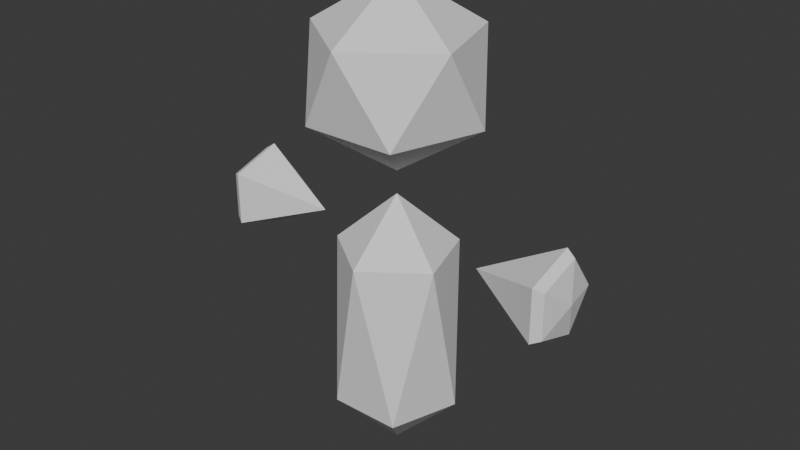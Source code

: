 # Source: Player.blend  (saved by Blender 4.0.36; exported with 4.5.12 LTS)
import bpy
from mathutils import Matrix  # noqa: F401  (used for matrix-valued properties, if any)

bpy.ops.wm.read_factory_settings(use_empty=True)
scene = bpy.context.scene
scene.name = 'Scene'

# ---- collections
col_collection = bpy.data.collections.new('Collection'); scene.collection.children.link(col_collection)

# ---- world
world_world = bpy.data.worlds.new('World'); scene.world = world_world
world_world.use_nodes = True; world_world.node_tree.nodes.clear()
_N = world_world.node_tree.nodes; _L = world_world.node_tree.links
n0 = _N.new('ShaderNodeOutputWorld'); n0.name = 'World Output'; n0.location = (300, 300)
n1 = _N.new('ShaderNodeBackground'); n1.name = 'Background'; n1.location = (10, 300)
n1.inputs[0].default_value = (0.05088, 0.05088, 0.05088, 1.0)
_L.new(n1.outputs[0], n0.inputs[0])
n0.is_active_output = True
world_world.color = (0.05088, 0.05088, 0.05088)
world_world.use_sun_shadow = False
world_world.sun_shadow_jitter_overblur = 0.0

# ---- meshes
me_mesh_golemplayer = bpy.data.meshes.new('Mesh_GolemPlayer')
me_mesh_golemplayer.from_pydata([(0.4, 0.0856, 0.65), (0.4, 0.02645, 0.7314), (0.4, -0.06925, 0.7003), (0.4, -0.06925, 0.5997), (0.4, 0.02645, 0.5686), (0.2, 1.073e-08, 0.65), (0.38, 0.1, 0.65), (0.38, 0.0309, 0.7451), (0.38, -0.0809, 0.7088), (0.38, -0.0809, 0.5912), (0.38, 0.0309, 0.5549), (-0.4, 0.0856, 0.65), (-0.4, 0.02645, 0.7314), (-0.4, -0.06925, 0.7003), (-0.4, -0.06925, 0.5997), (-0.4, 0.02645, 0.5686), (-0.2, -1.947e-08, 0.65), (-0.38, 0.1, 0.65), (-0.38, 0.0309, 0.7451), (-0.38, -0.0809, 0.7088), (-0.38, -0.0809, 0.5912), (-0.38, 0.0309, 0.5549), (-4.694e-22, 6.217e-15, 0.8), (-0.1051, -0.1447, 0.9106), (-0.1701, 0.05528, 0.9106), (-1.351e-08, 0.1789, 0.9106), (0.1701, 0.05528, 0.9106), (0.1051, -0.1447, 0.9106), (-0.1701, -0.05528, 1.089), (-0.1051, 0.1447, 1.089), (0.1051, 0.1447, 1.089), (0.1701, -0.05528, 1.089), (1.351e-08, -0.1789, 1.089), (-5.364e-22, 7.105e-15, 1.2), (-3.353e-22, 4.441e-15, 0.15), (-0.07886, -0.1085, 0.2711), (-0.1276, 0.04146, 0.2711), (-1.013e-08, 0.1342, 0.2711), (0.1276, 0.04146, 0.2711), (0.07886, -0.1085, 0.2711), (-0.1276, -0.04146, 0.6289), (-0.07886, 0.1085, 0.6289), (0.07886, 0.1085, 0.6289), (0.1276, -0.04146, 0.6289), (1.013e-08, -0.1342, 0.6289), (-4.694e-22, 6.217e-15, 0.75), (0.416, 4.522e-08, 0.65), (-0.416, -2.023e-08, 0.65), (-7.451e-09, 0.1883, 1.071), (0.06433, 0.1883, 1.024), (0.03976, 0.1883, 0.9486), (-0.03976, 0.1883, 0.9486), (-0.06433, 0.1883, 1.024), (-7.451e-09, 0.01833, 1.003), (-7.451e-09, 0.1783, 1.083), (0.07608, 0.1783, 1.028), (0.04702, 0.1783, 0.9386), (-0.04702, 0.1783, 0.9386), (-0.07608, 0.1783, 1.028), (-3.514e-09, 0.1983, 1.003)], [], [(6, 5, 7), (7, 5, 8), (8, 5, 9), (11, 15, 47), (9, 5, 10), (10, 5, 6), (1, 0, 6, 7), (2, 1, 7, 8), (3, 2, 8, 9), (4, 3, 9, 10), (0, 4, 10, 6), (17, 18, 16), (18, 19, 16), (19, 20, 16), (20, 21, 16), (21, 17, 16), (12, 18, 17, 11), (13, 19, 18, 12), (14, 20, 19, 13), (15, 21, 20, 14), (11, 17, 21, 15), (22, 23, 24), (23, 22, 27), (22, 24, 25), (22, 25, 26), (22, 26, 27), (23, 27, 32), (24, 23, 28), (25, 24, 29), (26, 25, 30), (27, 26, 31), (23, 32, 28), (24, 28, 29), (25, 29, 30), (26, 30, 31), (27, 31, 32), (28, 32, 33), (29, 28, 33), (30, 29, 33), (31, 30, 33), (32, 31, 33), (34, 35, 36), (35, 34, 39), (34, 36, 37), (34, 37, 38), (34, 38, 39), (35, 39, 44), (42, 43, 38, 37), (43, 44, 39, 38), (35, 44, 40, 36), (37, 41, 42), (40, 44, 45), (41, 40, 45), (42, 41, 45), (43, 42, 45), (44, 43, 45), (36, 40, 41, 37), (0, 1, 46), (1, 2, 46), (2, 3, 46), (3, 4, 46), (4, 0, 46), (15, 14, 47), (14, 13, 47), (13, 12, 47), (12, 11, 47), (54, 53, 55), (55, 53, 56), (56, 53, 57), (57, 53, 58), (58, 53, 54), (49, 48, 54, 55), (50, 49, 55, 56), (51, 50, 56, 57), (52, 51, 57, 58), (48, 52, 58, 54), (48, 49, 59), (49, 50, 59), (50, 51, 59), (51, 52, 59), (52, 48, 59)])
_uv = me_mesh_golemplayer.uv_layers.new(name='UVMap')
_uv.uv.foreach_set('vector', [0.0, 0.0, 1.0, 0.0, 1.0, 1.0, 0.0, 0.0, 1.0, 0.0, 1.0, 1.0, 0.0, 0.0, 1.0, 0.0, 1.0, 1.0, 0.0, 0.0, 1.0, 0.0, 1.0, 1.0, 0.0, 0.0, 1.0, 0.0, 1.0, 1.0, 0.0, 0.0, 1.0, 0.0, 1.0, 1.0, 0.0, 0.0, 1.0, 0.0, 1.0, 1.0, 0.0, 1.0, 0.0, 0.0, 1.0, 0.0, 1.0, 1.0, 0.0, 1.0, 0.0, 0.0, 1.0, 0.0, 1.0, 1.0, 0.0, 1.0, 0.0, 0.0, 1.0, 0.0, 1.0, 1.0, 0.0, 1.0, 0.0, 0.0, 1.0, 0.0, 1.0, 1.0, 0.0, 1.0, 0.0, 0.0, 1.0, 0.0, 1.0, 1.0, 0.0, 0.0, 1.0, 0.0, 1.0, 1.0, 0.0, 0.0, 1.0, 0.0, 1.0, 1.0, 0.0, 0.0, 1.0, 0.0, 1.0, 1.0, 0.0, 0.0, 1.0, 0.0, 1.0, 1.0, 0.0, 0.0, 1.0, 0.0, 1.0, 1.0, 0.0, 1.0, 0.0, 0.0, 1.0, 0.0, 1.0, 1.0, 0.0, 1.0, 0.0, 0.0, 1.0, 0.0, 1.0, 1.0, 0.0, 1.0, 0.0, 0.0, 1.0, 0.0, 1.0, 1.0, 0.0, 1.0, 0.0, 0.0, 1.0, 0.0, 1.0, 1.0, 0.0, 1.0, 0.0, 0.0, 1.0, 0.0, 1.0, 1.0, 0.0, 0.0, 1.0, 0.0, 1.0, 1.0, 0.0, 0.0, 1.0, 0.0, 1.0, 1.0, 0.0, 0.0, 1.0, 0.0, 1.0, 1.0, 0.0, 0.0, 1.0, 0.0, 1.0, 1.0, 0.0, 0.0, 1.0, 0.0, 1.0, 1.0, 0.0, 0.0, 1.0, 0.0, 1.0, 1.0, 0.0, 0.0, 1.0, 0.0, 1.0, 1.0, 0.0, 0.0, 1.0, 0.0, 1.0, 1.0, 0.0, 0.0, 1.0, 0.0, 1.0, 1.0, 0.0, 0.0, 1.0, 0.0, 1.0, 1.0, 0.0, 0.0, 1.0, 0.0, 1.0, 1.0, 0.0, 0.0, 1.0, 0.0, 1.0, 1.0, 0.0, 0.0, 1.0, 0.0, 1.0, 1.0, 0.0, 0.0, 1.0, 0.0, 1.0, 1.0, 0.0, 0.0, 1.0, 0.0, 1.0, 1.0, 0.0, 0.0, 1.0, 0.0, 1.0, 1.0, 0.0, 0.0, 1.0, 0.0, 1.0, 1.0, 0.0, 0.0, 1.0, 0.0, 1.0, 1.0, 0.0, 0.0, 1.0, 0.0, 1.0, 1.0, 0.0, 0.0, 1.0, 0.0, 1.0, 1.0, 0.0, 0.0, 1.0, 0.0, 1.0, 1.0, 0.0, 0.0, 1.0, 0.0, 1.0, 1.0, 0.0, 0.0, 1.0, 0.0, 1.0, 1.0, 0.0, 0.0, 1.0, 0.0, 1.0, 1.0, 0.0, 0.0, 1.0, 0.0, 1.0, 1.0, 0.0, 0.0, 1.0, 0.0, 1.0, 1.0, 0.0, 1.0, 0.0, 0.0, 1.0, 0.0, 1.0, 1.0, 0.0, 1.0, 0.0, 0.0, 1.0, 0.0, 1.0, 1.0, 0.0, 1.0, 0.0, 0.0, 1.0, 0.0, 1.0, 1.0, 0.0, 0.0, 1.0, 0.0, 1.0, 1.0, 0.0, 0.0, 1.0, 0.0, 1.0, 1.0, 0.0, 0.0, 1.0, 0.0, 1.0, 1.0, 0.0, 0.0, 1.0, 0.0, 1.0, 1.0, 0.0, 0.0, 1.0, 0.0, 1.0, 1.0, 0.0, 0.0, 1.0, 0.0, 1.0, 1.0, 0.0, 1.0, 0.0, 0.0, 1.0, 0.0, 1.0, 1.0, 0.0, 0.0, 1.0, 0.0, 1.0, 1.0, 0.0, 0.0, 1.0, 0.0, 1.0, 1.0, 0.0, 0.0, 1.0, 0.0, 1.0, 1.0, 0.0, 0.0, 1.0, 0.0, 1.0, 1.0, 0.0, 0.0, 1.0, 0.0, 1.0, 1.0, 0.0, 0.0, 1.0, 0.0, 1.0, 1.0, 0.0, 0.0, 1.0, 0.0, 1.0, 1.0, 0.0, 0.0, 1.0, 0.0, 1.0, 1.0, 0.0, 0.0, 1.0, 0.0, 1.0, 1.0, 0.0, 0.0, 1.0, 0.0, 1.0, 1.0, 0.0, 0.0, 1.0, 0.0, 1.0, 1.0, 0.0, 0.0, 1.0, 0.0, 1.0, 1.0, 0.0, 0.0, 1.0, 0.0, 1.0, 1.0, 0.0, 0.0, 1.0, 0.0, 1.0, 1.0, 0.0, 1.0, 0.0, 0.0, 1.0, 0.0, 1.0, 1.0, 0.0, 1.0, 0.0, 0.0, 1.0, 0.0, 1.0, 1.0, 0.0, 1.0, 0.0, 0.0, 1.0, 0.0, 1.0, 1.0, 0.0, 1.0, 0.0, 0.0, 1.0, 0.0, 1.0, 1.0, 0.0, 1.0, 0.0, 0.0, 1.0, 0.0, 1.0, 1.0, 0.0, 0.0, 1.0, 0.0, 1.0, 1.0, 0.0, 0.0, 1.0, 0.0, 1.0, 1.0, 0.0, 0.0, 1.0, 0.0, 1.0, 1.0, 0.0, 0.0, 1.0, 0.0, 1.0, 1.0])
me_mesh_golemplayer.update()
arm_armature = bpy.data.armatures.new('Armature')  # bones are not reproduced

# ---- objects
ob_golemplayer = bpy.data.objects.new('GolemPlayer', me_mesh_golemplayer)
ob_armature = bpy.data.objects.new('Armature', arm_armature)

# ---- transforms, parenting, visibility, modifiers, constraints
ob_golemplayer.parent = ob_armature
ob_golemplayer.location = (0.0, 0.0, 0.0)
_vg = ob_golemplayer.vertex_groups.new(name='body')
for _i, _w in zip([34, 35, 36, 37, 38, 39, 40, 41, 42, 43, 44, 45], [0.9859, 0.98, 0.9989, 0.9947, 0.9872, 1.0, 0.9869, 0.996, 0.9883, 0.9933, 0.995, 0.9996]): _vg.add([_i], _w, 'REPLACE')
_vg = ob_golemplayer.vertex_groups.new(name='arm.r')
for _i, _w in zip([0, 1, 2, 3, 4, 5, 6, 7, 8, 9, 10, 34, 35, 36, 38, 40, 41, 42, 43, 44, 46], [1.0, 1.0, 1.0, 1.0, 1.0, 1.0, 1.0, 1.0, 1.0, 1.0, 1.0, 0.0, 0.0, 0.0, 0.002347, 0.0, 0.002667, 1.478e-05, 0.009386, 0.001845, 1.0]): _vg.add([_i], _w, 'REPLACE')
_vg = ob_golemplayer.vertex_groups.new(name='head')
for _i, _w in zip([22, 23, 24, 25, 26, 27, 28, 29, 30, 31, 32, 33, 41, 42, 44, 45, 48, 49, 50, 51, 52, 53, 54, 55, 56, 57, 58, 59], [1.0, 1.0, 1.0, 1.0, 1.0, 1.0, 1.0, 1.0, 1.0, 1.0, 1.0, 1.0, 0.0002459, 2.545e-07, 9.878e-06, 3.882e-05, 1.0, 1.0, 1.0, 0.9998, 1.0, 0.9995, 0.9893, 0.9999, 0.9992, 0.9993, 0.9982, 1.0]): _vg.add([_i], _w, 'REPLACE')
_vg = ob_golemplayer.vertex_groups.new(name='arm.l')
for _i, _w in zip([11, 12, 13, 14, 15, 16, 17, 18, 19, 20, 21, 34, 36, 37, 39, 40, 41, 42, 44, 47], [1.0, 1.0, 1.0, 1.0, 1.0, 1.0, 1.0, 1.0, 1.0, 1.0, 1.0, 0.0, 0.002579, 0.0, 0.0, 0.0004705, 0.0, 0.01171, 5.118e-05, 1.0]): _vg.add([_i], _w, 'REPLACE')
_m = ob_golemplayer.modifiers.new('Armature', 'ARMATURE')
_m.object = ob_armature
ob_armature.location = (0.0, 0.0, 0.0)

# ---- collection membership
col_collection.objects.link(ob_golemplayer)
col_collection.objects.link(ob_armature)

# ---- scene / render settings (as saved in the file)
scene.frame_start = 1; scene.frame_end = 250; scene.frame_set(2)
scene.render.engine = 'BLENDER_EEVEE_NEXT'
scene.cycles.sampling_pattern = 'TABULATED_SOBOL'
bpy.context.view_layer.update()

# ---- added for rendering (the .blend has no active camera and no usable light): camera, sun
cam_auto = bpy.data.cameras.new('AutoCamera')
cam_auto.lens = 50.0
cam_auto.sensor_width = 36.0
cam_auto.clip_end = 1000.0
ob_auto_camera = bpy.data.objects.new('AutoCamera', cam_auto)
scene.collection.objects.link(ob_auto_camera)
ob_auto_camera.location = (1.2877, -1.53551, 1.70516)
ob_auto_camera.rotation_euler = (1.09748, -7.21219e-08, 0.694738)
scene.camera = ob_auto_camera
light_auto_sun = bpy.data.lights.new('AutoSun', 'SUN')
light_auto_sun.energy = 3.0
light_auto_sun.angle = 0.0523599
ob_auto_sun = bpy.data.objects.new('AutoSun', light_auto_sun)
scene.collection.objects.link(ob_auto_sun)
ob_auto_sun.rotation_euler = (0.872665, 0.174533, 0.523599)
bpy.context.view_layer.update()
